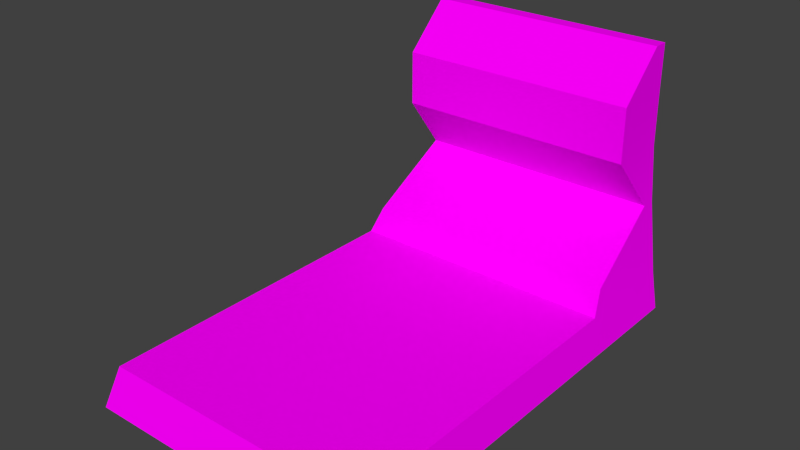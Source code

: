 # Source: bed1.blend  (saved by Blender 2.78.0; exported with 4.5.12 LTS)
import bpy
from mathutils import Matrix  # noqa: F401  (used for matrix-valued properties, if any)

bpy.ops.wm.read_factory_settings(use_empty=True)
scene = bpy.context.scene
scene.name = 'Scene'

# ---- collections
col_collection_1 = bpy.data.collections.new('Collection 1'); scene.collection.children.link(col_collection_1)

# ---- images (referenced by path relative to the original .blend; pixels are not part of the script)
import os
ASSET_DIR = os.environ.get("B2B_ASSET_DIR", "")  # directory of the original .blend (textures are referenced by path, not embedded)
HERE = os.path.dirname(os.path.abspath(__file__))  # packed textures are extracted next to this script under _unpacked/

def load_image(name, relpath, width, height, colorspace="sRGB"):
    """Load a texture the original file referenced (path relative to the .blend, or extracted next to this script)."""
    p = next((c for c in (os.path.join(HERE, relpath), os.path.join(ASSET_DIR, relpath)) if relpath and os.path.exists(c)), "")
    if p:
        img = bpy.data.images.load(p, check_existing=True)
        img.name = name
    else:  # same state as the original file: an image datablock whose file is absent (Cycles renders it pink)
        img = bpy.data.images.new(name, width, height)
        img.source = "FILE"
        img.filepath = "//" + (relpath or name)
    img.colorspace_settings.name = colorspace
    return img
img_seat1_2_bmp = load_image('seat1_2.bmp', 'seat1_2.bmp', 1024, 1024, 'sRGB')
img_console2_1_bmp = load_image('console2_1.bmp', 'console2_1.bmp', 1024, 1024, 'sRGB')
img_console1_4_bmp = load_image('console1_4.bmp', 'console1_4.bmp', 1024, 1024, 'sRGB')
img_col1_bmp = load_image('col1.bmp', 'col1.bmp', 1024, 1024, 'sRGB')

# ---- materials (node trees are filled in below, after node groups)
mat_seat1_2 = bpy.data.materials.new('seat1_2')
mat_seat1_2.alpha_threshold = 0.0
mat_seat1_2.roughness = 0.5
mat_seat1_2.line_color = (0.0, 0.0, 0.0, 1.0)
mat_console2_1 = bpy.data.materials.new('console2_1')
mat_console2_1.alpha_threshold = 0.0
mat_console2_1.roughness = 0.5
mat_console1_4 = bpy.data.materials.new('console1_4')
mat_console1_4.alpha_threshold = 0.0
mat_console1_4.roughness = 0.5
mat_col1 = bpy.data.materials.new('col1')
mat_col1.alpha_threshold = 0.0
mat_col1.roughness = 0.5

# ---- material node trees
mat_seat1_2.use_nodes = True; mat_seat1_2.node_tree.nodes.clear()
_N = mat_seat1_2.node_tree.nodes; _L = mat_seat1_2.node_tree.links
n0 = _N.new('ShaderNodeOutputMaterial'); n0.name = 'Material Output'; n0.location = (300, 300)
n1 = _N.new('ShaderNodeBsdfDiffuse'); n1.name = 'Diffuse BSDF'; n1.location = (10, 300)
n2 = _N.new('ShaderNodeTexImage'); n2.name = 'Image Texture'; n2.location = (-180, 300)
n2.width = 140
n2.image = img_seat1_2_bmp
_L.new(n1.outputs[0], n0.inputs[0])
_L.new(n2.outputs[0], n1.inputs[0])
n0.is_active_output = True
mat_console2_1.use_nodes = True; mat_console2_1.node_tree.nodes.clear()
_N = mat_console2_1.node_tree.nodes; _L = mat_console2_1.node_tree.links
n0 = _N.new('ShaderNodeOutputMaterial'); n0.name = 'Material Output'; n0.location = (300, 300)
n1 = _N.new('ShaderNodeBsdfDiffuse'); n1.name = 'Diffuse BSDF'; n1.location = (10, 300)
n2 = _N.new('ShaderNodeTexImage'); n2.name = 'Image Texture'; n2.location = (-180, 300)
n2.width = 140
n2.image = img_console2_1_bmp
_L.new(n1.outputs[0], n0.inputs[0])
_L.new(n2.outputs[0], n1.inputs[0])
n0.is_active_output = True
mat_console1_4.use_nodes = True; mat_console1_4.node_tree.nodes.clear()
_N = mat_console1_4.node_tree.nodes; _L = mat_console1_4.node_tree.links
n0 = _N.new('ShaderNodeOutputMaterial'); n0.name = 'Material Output'; n0.location = (300, 300)
n1 = _N.new('ShaderNodeBsdfDiffuse'); n1.name = 'Diffuse BSDF'; n1.location = (10, 300)
n2 = _N.new('ShaderNodeTexImage'); n2.name = 'Image Texture'; n2.location = (-180, 300)
n2.width = 140
n2.image = img_console1_4_bmp
_L.new(n1.outputs[0], n0.inputs[0])
_L.new(n2.outputs[0], n1.inputs[0])
n0.is_active_output = True
mat_col1.use_nodes = True; mat_col1.node_tree.nodes.clear()
_N = mat_col1.node_tree.nodes; _L = mat_col1.node_tree.links
n0 = _N.new('ShaderNodeOutputMaterial'); n0.name = 'Material Output'; n0.location = (300, 300)
n1 = _N.new('ShaderNodeBsdfDiffuse'); n1.name = 'Diffuse BSDF'; n1.location = (10, 300)
n2 = _N.new('ShaderNodeTexImage'); n2.name = 'Image Texture'; n2.location = (-180, 300)
n2.width = 140
n2.image = img_col1_bmp
_L.new(n1.outputs[0], n0.inputs[0])
_L.new(n2.outputs[0], n1.inputs[0])
n0.is_active_output = True

# ---- world
world_world = bpy.data.worlds.new('World'); scene.world = world_world
world_world.color = (0.05088, 0.05088, 0.05088)
world_world.use_sun_shadow = False
world_world.sun_shadow_jitter_overblur = 0.0
world_world.cycles.sampling_method = 'NONE'
world_world.cycles.sample_map_resolution = 256

# ---- meshes
me_cube_001 = bpy.data.meshes.new('Cube.001')
me_cube_001.from_pydata([(-0.7392, -2.344, -0.0005825), (-0.7392, -0.0009725, -0.0005825), (0.7389, -0.0009725, -0.0005825), (0.7389, -2.344, -0.0005825), (-0.7053, -2.267, 0.194), (-0.6526, -0.0009725, 0.5851), (0.6523, -0.0009725, 0.5851), (0.7028, -2.267, 0.194), (-0.7065, -0.5717, 0.194), (-0.7392, -0.5717, -0.0005825), (0.704, -0.5717, 0.194), (0.7389, -0.5717, -0.0005825), (-0.6526, -0.07683, 0.5851), (0.7389, -0.07683, -0.0005825), (-0.7392, -0.07683, -0.0005825), (0.6523, -0.07683, 0.5851), (-0.7392, -0.5002, -0.0005825), (0.6803, -0.5002, 0.3129), (-0.6806, -0.5002, 0.3129), (0.7389, -0.5002, -0.0005825), (-0.628, -0.0009725, 1.396), (0.6276, -0.0009725, 1.396), (-0.628, -0.07683, 1.396), (0.6276, -0.07683, 1.396), (-0.628, -0.3163, 1.163), (-0.6285, -0.3163, 0.882), (0.6281, -0.3163, 0.882), (0.6276, -0.3163, 1.163), (0.6296, -0.0009725, 0.882), (0.6276, -0.0009725, 1.163), (-0.6299, -0.0009725, 0.882), (-0.628, -0.0009725, 1.163), (0.704, -0.07683, 0.194), (0.704, -0.0009725, 0.194), (0.704, -0.5002, 0.194), (-0.7065, -0.07683, 0.194), (-0.7065, -0.5002, 0.194), (-0.7065, -0.0009725, 0.194), (-0.7392, -2.344, -0.0005825), (-0.7392, -2.344, -0.0005825), (-0.7053, -2.267, 0.194), (-0.7053, -2.267, 0.194), (-0.7065, -0.0009725, 0.194), (-0.7392, -0.0009725, -0.0005825), (-0.7392, -0.0009725, -0.0005825), (-0.7392, -0.5717, -0.0005825), (0.704, -0.0009725, 0.194), (0.7389, -0.0009725, -0.0005825), (0.7389, -0.0009725, -0.0005825), (0.704, -0.5717, 0.194), (0.704, -0.5717, 0.194), (0.7028, -2.267, 0.194), (0.7028, -2.267, 0.194), (0.7389, -2.344, -0.0005825), (0.7389, -2.344, -0.0005825), (0.7389, -0.07683, -0.0005825), (-0.7065, -0.5717, 0.194), (-0.7065, -0.5717, 0.194), (-0.7392, -0.5002, -0.0005825), (0.6803, -0.5002, 0.3129), (0.7389, -0.5717, -0.0005825), (-0.6806, -0.5002, 0.3129), (-0.6526, -0.07683, 0.5851), (-0.6526, -0.07683, 0.5851), (0.7389, -0.5002, -0.0005825), (-0.7392, -0.07683, -0.0005825), (0.6523, -0.07683, 0.5851), (0.6523, -0.07683, 0.5851), (-0.628, -0.07683, 1.396), (-0.628, -0.07683, 1.396), (-0.628, -0.0009725, 1.396), (-0.628, -0.0009725, 1.396), (0.6276, -0.0009725, 1.396), (0.6276, -0.0009725, 1.396), (0.6276, -0.07683, 1.396), (0.6276, -0.07683, 1.396), (-0.6285, -0.3163, 0.882), (-0.6285, -0.3163, 0.882), (0.6276, -0.3163, 1.163), (0.6276, -0.3163, 1.163), (0.6276, -0.0009725, 1.163), (-0.628, -0.0009725, 1.163), (-0.628, -0.3163, 1.163), (-0.628, -0.3163, 1.163), (0.6281, -0.3163, 0.882), (0.6281, -0.3163, 0.882), (0.6523, -0.0009725, 0.5851), (0.6296, -0.0009725, 0.882), (-0.6526, -0.0009725, 0.5851), (-0.6299, -0.0009725, 0.882)], [], [(62, 88, 37, 35), (5, 86, 46, 47, 43, 42), (49, 51, 53, 60), (52, 40, 38, 54), (65, 44, 48, 55), (82, 78, 75, 69), (41, 56, 45, 39), (49, 60, 19, 34), (0, 9, 11, 3), (7, 10, 57, 4), (61, 62, 35, 36), (58, 65, 55, 64), (59, 67, 63, 18), (33, 32, 13, 2), (32, 34, 19, 13), (56, 61, 36), (9, 58, 64, 11), (50, 59, 18, 8), (74, 72, 70, 68), (27, 80, 73, 23), (29, 81, 71, 21), (31, 24, 22, 20), (12, 15, 84, 76), (77, 85, 79, 83), (66, 6, 87, 26), (26, 87, 80, 27), (86, 5, 89, 28), (28, 89, 81, 29), (88, 62, 25, 30), (30, 25, 24, 31), (6, 66, 32, 33), (17, 49, 34), (66, 17, 34, 32), (36, 35, 14, 16), (35, 37, 1, 14), (45, 56, 36, 16)])
me_cube_001.polygons.foreach_set('use_smooth', [True] * 36)
me_cube_001.polygons.foreach_set('material_index', [2, 3, 2, 1, 3, 1, 2, 2, 3, 0, 2, 3, 0, 2, 2, 2, 3, 0, 1, 2, 3, 1, 1, 1, 2, 2, 3, 3, 1, 1, 2, 2, 2, 2, 2, 2])
_uv = me_cube_001.uv_layers.new(name='UVMap')
_uv.uv.foreach_set('vector', [0.906, 0.4545, 0.9327, 0.4545, 0.9327, 0.1985, 0.906, 0.1985, 0.8375, 0.4395, 0.1602, 0.4395, 0.1494, 0.2868, 0.14, 0.2108, 0.8576, 0.2108, 0.8493, 0.2868, 0.7313, 0.1985, 0.0384, 0.1985, 0.01129, 0.0712, 0.7313, 0.0712, 0.04101, 0.05775, 0.9541, 0.05775, 0.965, 0.01161, 0.02871, 0.01161, 0.2923, 0.7631, 0.2923, 0.7812, 0.6913, 0.7812, 0.6913, 0.7631, 0.7531, -0.0007118, 0.7531, 0.9797, 0.9827, 0.9797, 0.9827, -0.0007118, 0.0384, 0.1985, 0.7313, 0.1985, 0.7313, 0.0712, 0.01129, 0.0712, 0.7313, 0.1985, 0.7313, 0.0712, 0.7565, 0.0712, 0.7565, 0.1985, 0.2923, 0.1577, 0.2923, 0.6449, 0.6913, 0.6449, 0.6913, 0.1577, -0.1333, -2.529, 2.718, 0.3232, 0.3519, 2.69, -2.5, -0.162, 0.7565, 0.361, 0.906, 0.4545, 0.906, 0.1985, 0.7565, 0.1985, 0.2923, 0.662, 0.2923, 0.7631, 0.6913, 0.7631, 0.6913, 0.662, 3.204, 0.8731, 4.104, 1.781, 1.814, 4.072, 0.8898, 3.188, 0.9327, 0.1985, 0.906, 0.1985, 0.906, 0.0712, 0.9327, 0.0712, 0.906, 0.1985, 0.7565, 0.1985, 0.7565, 0.0712, 0.906, 0.0712, 0.7313, 0.1985, 0.7565, 0.361, 0.7565, 0.1985, 0.2923, 0.6449, 0.2923, 0.662, 0.6913, 0.662, 0.6913, 0.6449, 2.718, 0.3232, 3.204, 0.8731, 0.8898, 3.188, 0.3519, 2.69, 0.0, 0.0, 0.0, 0.0, 0.0, 0.0, 0.0, 0.0, 0.851, 0.8824, 0.9327, 0.8824, 0.9327, 1.035, 0.906, 1.035, 0.1602, 0.6948, 0.8375, 0.6948, 0.8375, 0.7857, 0.1602, 0.7857, 0.9327, 0.8824, 0.851, 0.8824, 0.906, 1.035, 0.9327, 1.035, 0.1084, -0.0007118, 0.1084, 0.9797, 0.4762, 0.9797, 0.4762, -0.0007118, 0.4762, -0.0007118, 0.4762, 0.9797, 0.7531, 0.9797, 0.7531, -0.0007118, 0.906, 0.4545, 0.9327, 0.4545, 0.9327, 0.6986, 0.851, 0.6986, 0.851, 0.6986, 0.9327, 0.6986, 0.9327, 0.8824, 0.851, 0.8824, 0.1602, 0.4395, 0.8375, 0.4395, 0.8375, 0.5851, 0.1602, 0.5851, 0.1602, 0.5851, 0.8375, 0.5851, 0.8375, 0.6948, 0.1602, 0.6948, 0.9327, 0.4545, 0.906, 0.4545, 0.851, 0.6986, 0.9327, 0.6986, 0.9327, 0.6986, 0.851, 0.6986, 0.851, 0.8824, 0.9327, 0.8824, 0.9327, 0.4545, 0.906, 0.4545, 0.906, 0.1985, 0.9327, 0.1985, 0.7565, 0.361, 0.7313, 0.1985, 0.7565, 0.1985, 0.906, 0.4545, 0.7565, 0.361, 0.7565, 0.1985, 0.906, 0.1985, 0.7565, 0.1985, 0.906, 0.1985, 0.906, 0.0712, 0.7565, 0.0712, 0.906, 0.1985, 0.9327, 0.1985, 0.9327, 0.0712, 0.906, 0.0712, 0.7313, 0.0712, 0.7313, 0.1985, 0.7565, 0.1985, 0.7565, 0.0712])
me_cube_001.materials.append(mat_seat1_2)
me_cube_001.materials.append(mat_console2_1)
me_cube_001.materials.append(mat_console1_4)
me_cube_001.materials.append(mat_col1)
me_cube_001.use_remesh_preserve_volume = False
me_cube_001.use_remesh_preserve_attributes = False
me_cube_001.use_mirror_vertex_groups = False
me_cube_001.update()

# ---- objects
ob_cube = bpy.data.objects.new('Cube', me_cube_001)

# ---- transforms, parenting, visibility, modifiers, constraints
ob_cube.location = (0.0, 0.0, 0.0)
ob_cube.lineart.crease_threshold = 0.0

# ---- collection membership
col_collection_1.objects.link(ob_cube)

# ---- scene / render settings (as saved in the file)
scene.frame_start = 1; scene.frame_end = 250; scene.frame_set(1)
scene.render.engine = 'CYCLES'
scene.render.resolution_percentage = 50
scene.render.dither_intensity = 0.0
scene.cycles.use_denoising = False
scene.cycles.samples = 10
scene.cycles.sampling_pattern = 'TABULATED_SOBOL'
scene.cycles.light_sampling_threshold = 0.0
scene.cycles.use_adaptive_sampling = False
scene.cycles.use_light_tree = False
scene.cycles.blur_glossy = 0.0
scene.cycles.pixel_filter_type = 'GAUSSIAN'
scene.cycles.sample_clamp_indirect = 0.0
scene.view_settings.view_transform = 'Standard'
bpy.context.view_layer.update()

# ---- added for rendering (the .blend has no active camera and no usable light): camera, sun
cam_auto = bpy.data.cameras.new('AutoCamera')
cam_auto.lens = 50.0
cam_auto.sensor_width = 36.0
cam_auto.clip_end = 1000.0
ob_auto_camera = bpy.data.objects.new('AutoCamera', cam_auto)
scene.collection.objects.link(ob_auto_camera)
ob_auto_camera.location = (2.8703, -4.61713, 2.99397)
ob_auto_camera.rotation_euler = (1.09748, -7.21219e-08, 0.694738)
scene.camera = ob_auto_camera
light_auto_sun = bpy.data.lights.new('AutoSun', 'SUN')
light_auto_sun.energy = 3.0
light_auto_sun.angle = 0.0523599
ob_auto_sun = bpy.data.objects.new('AutoSun', light_auto_sun)
scene.collection.objects.link(ob_auto_sun)
ob_auto_sun.rotation_euler = (0.872665, 0.174533, 0.523599)
bpy.context.view_layer.update()
